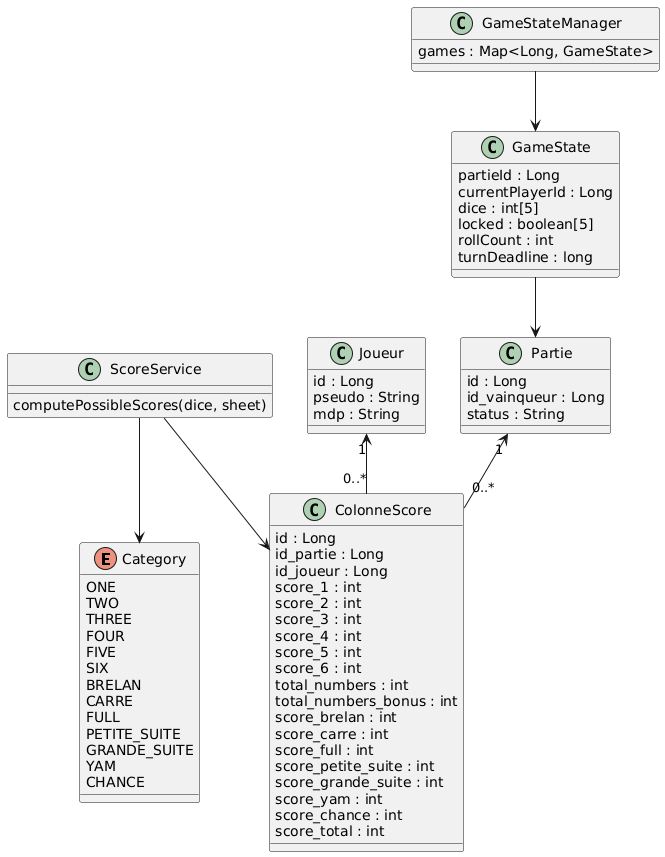

The diagram above was rendered by PlantUML. Its source (embedded in the PNG):
@startuml
enum Category {
  ONE
  TWO
  THREE
  FOUR
  FIVE
  SIX
  BRELAN
  CARRE
  FULL
  PETITE_SUITE
  GRANDE_SUITE
  YAM
  CHANCE
}

class Joueur {
  id : Long
  pseudo : String
  mdp : String
}

class Partie {
  id : Long
  id_vainqueur : Long
  status : String
}

class ColonneScore {
  id : Long
  id_partie : Long
  id_joueur : Long
  score_1 : int
  score_2 : int
  score_3 : int
  score_4 : int
  score_5 : int
  score_6 : int
  total_numbers : int
  total_numbers_bonus : int
  score_brelan : int
  score_carre : int
  score_full : int
  score_petite_suite : int
  score_grande_suite : int
  score_yam : int
  score_chance : int
  score_total : int
}

class GameState {
  partieId : Long
  currentPlayerId : Long
  dice : int[5]
  locked : boolean[5]
  rollCount : int
  turnDeadline : long
}

class GameStateManager {
  games : Map<Long, GameState>
}

class ScoreService {
  computePossibleScores(dice, sheet)
}

Joueur "1" <-- "0..*" ColonneScore
Partie "1" <-- "0..*" ColonneScore
GameStateManager --> GameState
GameState --> Partie
ScoreService --> ColonneScore
ScoreService --> Category
@enduml